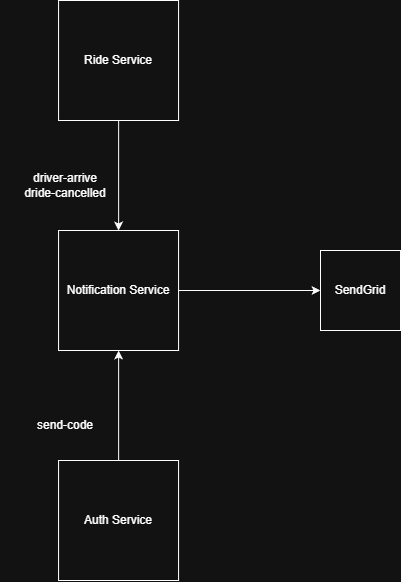

The diagram above was exported from draw.io. Its source (the exported page's mxGraphModel, read from the mxfile embedded in the PNG):
<mxGraphModel dx="1303" dy="719" grid="1" gridSize="10" guides="1" tooltips="1" connect="1" arrows="1" fold="1" page="1" pageScale="1" pageWidth="827" pageHeight="1169" math="0" shadow="0">
  <root>
    <mxCell id="0" />
    <mxCell id="1" parent="0" />
    <mxCell id="DNIlt83__LDrQvlrGe0n-141" edge="1" parent="1" source="DNIlt83__LDrQvlrGe0n-142" style="edgeStyle=orthogonalEdgeStyle;rounded=0;orthogonalLoop=1;jettySize=auto;html=1;entryX=0.5;entryY=1;entryDx=0;entryDy=0;" target="DNIlt83__LDrQvlrGe0n-143">
      <mxGeometry relative="1" as="geometry" />
    </mxCell>
    <mxCell id="DNIlt83__LDrQvlrGe0n-142" parent="1" style="rounded=0;whiteSpace=wrap;html=1;" value="Auth Service" vertex="1">
      <mxGeometry height="120" width="120" x="178.06999999999994" y="480" as="geometry" />
    </mxCell>
    <mxCell id="DNIlt83__LDrQvlrGe0n-143" parent="1" style="rounded=0;whiteSpace=wrap;html=1;" value="Notification Service" vertex="1">
      <mxGeometry height="120" width="120" x="178.06999999999994" y="250" as="geometry" />
    </mxCell>
    <mxCell id="DNIlt83__LDrQvlrGe0n-144" edge="1" parent="1" source="DNIlt83__LDrQvlrGe0n-145" style="edgeStyle=orthogonalEdgeStyle;rounded=0;orthogonalLoop=1;jettySize=auto;html=1;entryX=0.5;entryY=0;entryDx=0;entryDy=0;" target="DNIlt83__LDrQvlrGe0n-143">
      <mxGeometry relative="1" as="geometry" />
    </mxCell>
    <mxCell id="DNIlt83__LDrQvlrGe0n-145" parent="1" style="whiteSpace=wrap;html=1;aspect=fixed;" value="Ride Service" vertex="1">
      <mxGeometry height="120" width="120" x="178.06999999999994" y="20" as="geometry" />
    </mxCell>
    <mxCell id="DNIlt83__LDrQvlrGe0n-146" edge="1" parent="1" source="DNIlt83__LDrQvlrGe0n-143" style="endArrow=classic;html=1;rounded=0;exitX=1;exitY=0.5;exitDx=0;exitDy=0;" target="DNIlt83__LDrQvlrGe0n-147" value="">
      <mxGeometry height="50" relative="1" width="50" as="geometry">
        <mxPoint x="308.06999999999994" y="340" as="sourcePoint" />
        <mxPoint x="378.06999999999994" y="280" as="targetPoint" />
      </mxGeometry>
    </mxCell>
    <mxCell id="DNIlt83__LDrQvlrGe0n-147" parent="1" style="whiteSpace=wrap;html=1;aspect=fixed;" value="SendGrid" vertex="1">
      <mxGeometry height="80" width="80" x="439.9999999999998" y="270" as="geometry" />
    </mxCell>
    <mxCell id="DNIlt83__LDrQvlrGe0n-148" parent="1" style="text;html=1;whiteSpace=wrap;strokeColor=none;fillColor=none;align=center;verticalAlign=middle;rounded=0;" value="send-code" vertex="1">
      <mxGeometry height="30" width="60" x="154.99999999999994" y="430" as="geometry" />
    </mxCell>
    <mxCell id="DNIlt83__LDrQvlrGe0n-149" parent="1" style="text;html=1;whiteSpace=wrap;strokeColor=none;fillColor=none;align=center;verticalAlign=middle;rounded=0;" value="driver-arrive&lt;div&gt;dride-cancelled&lt;/div&gt;" vertex="1">
      <mxGeometry height="30" width="130" x="120" y="190" as="geometry" />
    </mxCell>
  </root>
</mxGraphModel>